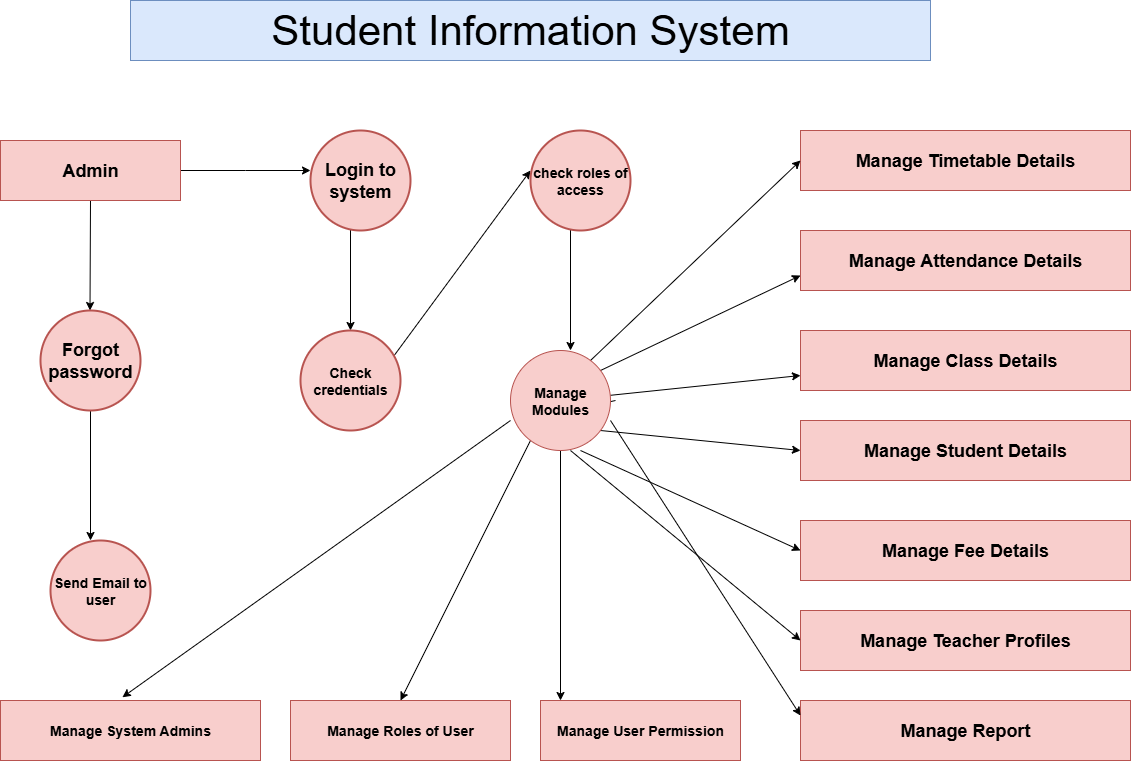

The diagram above was exported from draw.io. Its source (the exported page's mxGraphModel, read from the mxfile embedded in the PNG):
<mxGraphModel dx="2137" dy="1737" grid="1" gridSize="10" guides="1" tooltips="1" connect="1" arrows="1" fold="1" page="0" pageScale="1" pageWidth="827" pageHeight="1169" math="0" shadow="0">
  <root>
    <mxCell id="0" />
    <mxCell id="1" parent="0" />
    <mxCell id="3e84cG04IFOANHn5kfGc-1" value="&lt;font style=&quot;font-size: 42px;&quot;&gt;Student Information System&lt;/font&gt;" style="rounded=0;whiteSpace=wrap;html=1;fillColor=#dae8fc;strokeColor=#6c8ebf;" vertex="1" parent="1">
      <mxGeometry x="60" y="-550" width="800" height="60" as="geometry" />
    </mxCell>
    <mxCell id="3e84cG04IFOANHn5kfGc-4" value="" style="edgeStyle=orthogonalEdgeStyle;rounded=0;orthogonalLoop=1;jettySize=auto;html=1;" edge="1" parent="1" source="3e84cG04IFOANHn5kfGc-2">
      <mxGeometry relative="1" as="geometry">
        <mxPoint x="240" y="-380" as="targetPoint" />
      </mxGeometry>
    </mxCell>
    <mxCell id="3e84cG04IFOANHn5kfGc-122" style="edgeStyle=orthogonalEdgeStyle;rounded=0;orthogonalLoop=1;jettySize=auto;html=1;exitX=0.5;exitY=1;exitDx=0;exitDy=0;" edge="1" parent="1" source="3e84cG04IFOANHn5kfGc-2">
      <mxGeometry relative="1" as="geometry">
        <mxPoint x="19.5" y="-240" as="targetPoint" />
      </mxGeometry>
    </mxCell>
    <mxCell id="3e84cG04IFOANHn5kfGc-2" value="&lt;h2&gt;Admin&lt;/h2&gt;" style="rounded=0;whiteSpace=wrap;html=1;fillColor=#f8cecc;strokeColor=#b85450;" vertex="1" parent="1">
      <mxGeometry x="-70" y="-410" width="180" height="60" as="geometry" />
    </mxCell>
    <mxCell id="3e84cG04IFOANHn5kfGc-9" style="edgeStyle=orthogonalEdgeStyle;rounded=0;orthogonalLoop=1;jettySize=auto;html=1;" edge="1" parent="1">
      <mxGeometry relative="1" as="geometry">
        <mxPoint x="280" y="-220" as="targetPoint" />
        <mxPoint x="280" y="-340" as="sourcePoint" />
      </mxGeometry>
    </mxCell>
    <mxCell id="3e84cG04IFOANHn5kfGc-7" style="edgeStyle=orthogonalEdgeStyle;rounded=0;orthogonalLoop=1;jettySize=auto;html=1;exitX=0.5;exitY=1;exitDx=0;exitDy=0;" edge="1" parent="1">
      <mxGeometry relative="1" as="geometry">
        <mxPoint x="20" y="-10" as="targetPoint" />
        <mxPoint x="20" y="-150" as="sourcePoint" />
      </mxGeometry>
    </mxCell>
    <mxCell id="3e84cG04IFOANHn5kfGc-102" style="edgeStyle=orthogonalEdgeStyle;rounded=0;orthogonalLoop=1;jettySize=auto;html=1;entryX=0.1;entryY=0;entryDx=0;entryDy=0;entryPerimeter=0;" edge="1" parent="1" source="3e84cG04IFOANHn5kfGc-10" target="3e84cG04IFOANHn5kfGc-20">
      <mxGeometry relative="1" as="geometry">
        <mxPoint x="490" y="130" as="targetPoint" />
      </mxGeometry>
    </mxCell>
    <mxCell id="3e84cG04IFOANHn5kfGc-12" style="edgeStyle=orthogonalEdgeStyle;rounded=0;orthogonalLoop=1;jettySize=auto;html=1;exitX=0.5;exitY=1;exitDx=0;exitDy=0;" edge="1" parent="1">
      <mxGeometry relative="1" as="geometry">
        <mxPoint x="500" y="-200" as="targetPoint" />
        <mxPoint x="500" y="-340" as="sourcePoint" />
      </mxGeometry>
    </mxCell>
    <mxCell id="3e84cG04IFOANHn5kfGc-16" value="" style="endArrow=classic;html=1;rounded=0;entryX=0;entryY=0.5;entryDx=0;entryDy=0;" edge="1" parent="1">
      <mxGeometry width="50" height="50" relative="1" as="geometry">
        <mxPoint x="320" y="-190" as="sourcePoint" />
        <mxPoint x="460" y="-380" as="targetPoint" />
      </mxGeometry>
    </mxCell>
    <mxCell id="3e84cG04IFOANHn5kfGc-17" value="&lt;h3&gt;Manage System Admins&lt;/h3&gt;" style="rounded=0;whiteSpace=wrap;html=1;fillColor=#f8cecc;strokeColor=#b85450;" vertex="1" parent="1">
      <mxGeometry x="-70" y="150" width="260" height="60" as="geometry" />
    </mxCell>
    <mxCell id="3e84cG04IFOANHn5kfGc-18" value="&lt;h3&gt;Manage Roles of User&lt;/h3&gt;" style="rounded=0;whiteSpace=wrap;html=1;fillColor=#f8cecc;strokeColor=#b85450;" vertex="1" parent="1">
      <mxGeometry x="220" y="150" width="220" height="60" as="geometry" />
    </mxCell>
    <mxCell id="3e84cG04IFOANHn5kfGc-20" value="&lt;h3&gt;Manage User Permission&lt;/h3&gt;" style="rounded=0;whiteSpace=wrap;html=1;fillColor=#f8cecc;strokeColor=#b85450;" vertex="1" parent="1">
      <mxGeometry x="470" y="150" width="200" height="60" as="geometry" />
    </mxCell>
    <mxCell id="3e84cG04IFOANHn5kfGc-43" value="&lt;h2&gt;Manage Timetable Details&lt;/h2&gt;" style="rounded=0;whiteSpace=wrap;html=1;fillColor=#f8cecc;strokeColor=#b85450;" vertex="1" parent="1">
      <mxGeometry x="730" y="-420" width="330" height="60" as="geometry" />
    </mxCell>
    <mxCell id="3e84cG04IFOANHn5kfGc-44" value="&lt;h2&gt;Manage Fee Details&lt;/h2&gt;" style="rounded=0;whiteSpace=wrap;html=1;fillColor=#f8cecc;strokeColor=#b85450;" vertex="1" parent="1">
      <mxGeometry x="730" y="-30" width="330" height="60" as="geometry" />
    </mxCell>
    <mxCell id="3e84cG04IFOANHn5kfGc-45" value="&lt;h2&gt;Manage Attendance Details&lt;/h2&gt;" style="rounded=0;whiteSpace=wrap;html=1;fillColor=#f8cecc;strokeColor=#b85450;" vertex="1" parent="1">
      <mxGeometry x="730" y="-320" width="330" height="60" as="geometry" />
    </mxCell>
    <mxCell id="3e84cG04IFOANHn5kfGc-46" value="&lt;h2&gt;Manage Student Details&lt;/h2&gt;" style="rounded=0;whiteSpace=wrap;html=1;fillColor=#f8cecc;strokeColor=#b85450;" vertex="1" parent="1">
      <mxGeometry x="730" y="-130" width="330" height="60" as="geometry" />
    </mxCell>
    <mxCell id="3e84cG04IFOANHn5kfGc-48" value="&lt;h2&gt;Manage Teacher Profiles&lt;/h2&gt;" style="rounded=0;whiteSpace=wrap;html=1;fillColor=#f8cecc;strokeColor=#b85450;" vertex="1" parent="1">
      <mxGeometry x="730" y="60" width="330" height="60" as="geometry" />
    </mxCell>
    <mxCell id="3e84cG04IFOANHn5kfGc-49" value="&lt;h2&gt;Manage Report&lt;/h2&gt;" style="rounded=0;whiteSpace=wrap;html=1;fillColor=#f8cecc;strokeColor=#b85450;" vertex="1" parent="1">
      <mxGeometry x="730" y="150" width="330" height="60" as="geometry" />
    </mxCell>
    <mxCell id="3e84cG04IFOANHn5kfGc-83" value="&lt;h2&gt;Manage Class Details&lt;/h2&gt;" style="rounded=0;whiteSpace=wrap;html=1;fillColor=#f8cecc;strokeColor=#b85450;" vertex="1" parent="1">
      <mxGeometry x="730" y="-220" width="330" height="60" as="geometry" />
    </mxCell>
    <mxCell id="3e84cG04IFOANHn5kfGc-97" value="&lt;h3&gt;Check credentials&lt;/h3&gt;" style="strokeWidth=2;html=1;shape=mxgraph.flowchart.start_2;whiteSpace=wrap;fillColor=#f8cecc;strokeColor=#b85450;" vertex="1" parent="1">
      <mxGeometry x="230" y="-220" width="100" height="100" as="geometry" />
    </mxCell>
    <mxCell id="3e84cG04IFOANHn5kfGc-105" value="" style="endArrow=classic;html=1;rounded=0;entryX=0.469;entryY=-0.054;entryDx=0;entryDy=0;entryPerimeter=0;" edge="1" parent="1" target="3e84cG04IFOANHn5kfGc-17">
      <mxGeometry width="50" height="50" relative="1" as="geometry">
        <mxPoint x="440" y="-130" as="sourcePoint" />
        <mxPoint x="90" y="120" as="targetPoint" />
      </mxGeometry>
    </mxCell>
    <mxCell id="3e84cG04IFOANHn5kfGc-106" value="" style="endArrow=classic;html=1;rounded=0;entryX=0.5;entryY=0;entryDx=0;entryDy=0;" edge="1" parent="1" target="3e84cG04IFOANHn5kfGc-18">
      <mxGeometry width="50" height="50" relative="1" as="geometry">
        <mxPoint x="460" y="-110" as="sourcePoint" />
        <mxPoint x="410" y="-60" as="targetPoint" />
      </mxGeometry>
    </mxCell>
    <mxCell id="3e84cG04IFOANHn5kfGc-110" value="" style="endArrow=classic;html=1;rounded=0;entryX=0;entryY=0.5;entryDx=0;entryDy=0;" edge="1" parent="1" target="3e84cG04IFOANHn5kfGc-43">
      <mxGeometry width="50" height="50" relative="1" as="geometry">
        <mxPoint x="520" y="-190" as="sourcePoint" />
        <mxPoint x="720" y="-380" as="targetPoint" />
      </mxGeometry>
    </mxCell>
    <mxCell id="3e84cG04IFOANHn5kfGc-111" value="" style="endArrow=classic;html=1;rounded=0;entryX=0;entryY=0.75;entryDx=0;entryDy=0;" edge="1" parent="1" target="3e84cG04IFOANHn5kfGc-45">
      <mxGeometry width="50" height="50" relative="1" as="geometry">
        <mxPoint x="530" y="-180" as="sourcePoint" />
        <mxPoint x="700" y="-300" as="targetPoint" />
      </mxGeometry>
    </mxCell>
    <mxCell id="3e84cG04IFOANHn5kfGc-112" value="" style="endArrow=classic;html=1;rounded=0;entryX=0;entryY=0.75;entryDx=0;entryDy=0;" edge="1" parent="1" source="3e84cG04IFOANHn5kfGc-10" target="3e84cG04IFOANHn5kfGc-83">
      <mxGeometry width="50" height="50" relative="1" as="geometry">
        <mxPoint x="545" y="-150" as="sourcePoint" />
        <mxPoint x="595" y="-200" as="targetPoint" />
      </mxGeometry>
    </mxCell>
    <mxCell id="3e84cG04IFOANHn5kfGc-114" value="" style="endArrow=classic;html=1;rounded=0;entryX=0;entryY=0.5;entryDx=0;entryDy=0;" edge="1" parent="1" target="3e84cG04IFOANHn5kfGc-46">
      <mxGeometry width="50" height="50" relative="1" as="geometry">
        <mxPoint x="530" y="-120" as="sourcePoint" />
        <mxPoint x="580" y="-170" as="targetPoint" />
      </mxGeometry>
    </mxCell>
    <mxCell id="3e84cG04IFOANHn5kfGc-117" value="" style="endArrow=classic;html=1;rounded=0;entryX=0;entryY=0.5;entryDx=0;entryDy=0;" edge="1" parent="1" target="3e84cG04IFOANHn5kfGc-44">
      <mxGeometry width="50" height="50" relative="1" as="geometry">
        <mxPoint x="510" y="-100" as="sourcePoint" />
        <mxPoint x="560" y="-150" as="targetPoint" />
      </mxGeometry>
    </mxCell>
    <mxCell id="3e84cG04IFOANHn5kfGc-118" value="" style="endArrow=classic;html=1;rounded=0;entryX=0;entryY=0.5;entryDx=0;entryDy=0;" edge="1" parent="1" target="3e84cG04IFOANHn5kfGc-48">
      <mxGeometry width="50" height="50" relative="1" as="geometry">
        <mxPoint x="500" y="-100" as="sourcePoint" />
        <mxPoint x="550" y="-150" as="targetPoint" />
      </mxGeometry>
    </mxCell>
    <mxCell id="3e84cG04IFOANHn5kfGc-119" value="" style="endArrow=classic;html=1;rounded=0;entryX=0;entryY=0.75;entryDx=0;entryDy=0;" edge="1" parent="1" target="3e84cG04IFOANHn5kfGc-10">
      <mxGeometry width="50" height="50" relative="1" as="geometry">
        <mxPoint x="545" y="-150" as="sourcePoint" />
        <mxPoint x="730" y="-175" as="targetPoint" />
      </mxGeometry>
    </mxCell>
    <mxCell id="3e84cG04IFOANHn5kfGc-10" value="&lt;h3&gt;Manage Modules&lt;/h3&gt;" style="ellipse;whiteSpace=wrap;html=1;aspect=fixed;fillColor=#f8cecc;strokeColor=#b85450;" vertex="1" parent="1">
      <mxGeometry x="440" y="-200" width="100" height="100" as="geometry" />
    </mxCell>
    <mxCell id="3e84cG04IFOANHn5kfGc-121" value="" style="endArrow=classic;html=1;rounded=0;entryX=0;entryY=0.25;entryDx=0;entryDy=0;" edge="1" parent="1" target="3e84cG04IFOANHn5kfGc-49">
      <mxGeometry width="50" height="50" relative="1" as="geometry">
        <mxPoint x="540" y="-130" as="sourcePoint" />
        <mxPoint x="590" y="-180" as="targetPoint" />
      </mxGeometry>
    </mxCell>
    <mxCell id="3e84cG04IFOANHn5kfGc-123" value="&lt;h2&gt;Forgot password&lt;/h2&gt;" style="strokeWidth=2;html=1;shape=mxgraph.flowchart.start_2;whiteSpace=wrap;fillColor=#f8cecc;strokeColor=#b85450;" vertex="1" parent="1">
      <mxGeometry x="-30" y="-240" width="100" height="100" as="geometry" />
    </mxCell>
    <mxCell id="3e84cG04IFOANHn5kfGc-124" value="&lt;h2&gt;Login to system&lt;/h2&gt;" style="strokeWidth=2;html=1;shape=mxgraph.flowchart.start_2;whiteSpace=wrap;fillColor=#f8cecc;strokeColor=#b85450;" vertex="1" parent="1">
      <mxGeometry x="240" y="-420" width="100" height="100" as="geometry" />
    </mxCell>
    <mxCell id="3e84cG04IFOANHn5kfGc-127" value="&lt;h3&gt;Send Email to user&lt;/h3&gt;" style="strokeWidth=2;html=1;shape=mxgraph.flowchart.start_2;whiteSpace=wrap;fillColor=#f8cecc;strokeColor=#b85450;" vertex="1" parent="1">
      <mxGeometry x="-20" y="-10" width="100" height="100" as="geometry" />
    </mxCell>
    <mxCell id="3e84cG04IFOANHn5kfGc-128" value="&lt;h3&gt;check roles of access&lt;/h3&gt;" style="strokeWidth=2;html=1;shape=mxgraph.flowchart.start_2;whiteSpace=wrap;fillColor=#f8cecc;strokeColor=#b85450;" vertex="1" parent="1">
      <mxGeometry x="460" y="-420" width="100" height="100" as="geometry" />
    </mxCell>
  </root>
</mxGraphModel>